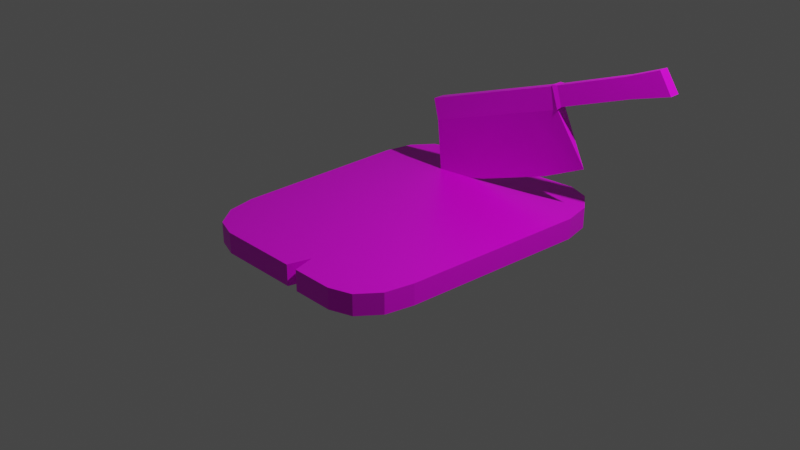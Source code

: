 # Source: Hackbrett.blend  (saved by Blender 2.92.15; exported with 4.5.12 LTS)
import bpy
from mathutils import Matrix  # noqa: F401  (used for matrix-valued properties, if any)

bpy.ops.wm.read_factory_settings(use_empty=True)
scene = bpy.context.scene
scene.name = 'Scene'

# ---- collections
col_collection = bpy.data.collections.new('Collection'); scene.collection.children.link(col_collection)

# ---- images (referenced by path relative to the original .blend; pixels are not part of the script)
import os
ASSET_DIR = os.environ.get("B2B_ASSET_DIR", "")  # directory of the original .blend (textures are referenced by path, not embedded)
HERE = os.path.dirname(os.path.abspath(__file__))  # packed textures are extracted next to this script under _unpacked/

def load_image(name, relpath, width, height, colorspace="sRGB"):
    """Load a texture the original file referenced (path relative to the .blend, or extracted next to this script)."""
    p = next((c for c in (os.path.join(HERE, relpath), os.path.join(ASSET_DIR, relpath)) if relpath and os.path.exists(c)), "")
    if p:
        img = bpy.data.images.load(p, check_existing=True)
        img.name = name
    else:  # same state as the original file: an image datablock whose file is absent (Cycles renders it pink)
        img = bpy.data.images.new(name, width, height)
        img.source = "FILE"
        img.filepath = "//" + (relpath or name)
    img.colorspace_settings.name = colorspace
    return img
img_imphenziapalette01_256_gradient_png_001 = load_image('ImphenziaPalette01-256-Gradient.png.001', 'ImphenziaPalette01-256-Gradient.png', 1024, 1024, 'sRGB')

# ---- materials (node trees are filled in below, after node groups)
mat_material_001 = bpy.data.materials.new('Material.001')
mat_material_001.alpha_threshold = 0.0
mat_material_001.use_transparent_shadow = False
mat_material_001.line_color = (0.0, 0.0, 0.0, 1.0)

# ---- material node trees
mat_material_001.use_nodes = True; mat_material_001.node_tree.nodes.clear()
_N = mat_material_001.node_tree.nodes; _L = mat_material_001.node_tree.links
n0 = _N.new('ShaderNodeOutputMaterial'); n0.name = 'Material Output'; n0.location = (300, 300)
n1 = _N.new('ShaderNodeBsdfPrincipled'); n1.name = 'Principled BSDF'; n1.location = (10, 300)
n1.distribution = 'GGX'
n1.subsurface_method = 'BURLEY'
n1.inputs[2].default_value = 0.4
n1.inputs[3].default_value = 1.45
n1.inputs[27].default_value = (0.0, 0.0, 0.0, 1.0)
n1.inputs[28].default_value = 1.0
n2 = _N.new('ShaderNodeTexImage'); n2.name = 'Image Texture'; n2.location = (-280, 280)
n2.image = img_imphenziapalette01_256_gradient_png_001
_L.new(n1.outputs[0], n0.inputs[0])
_L.new(n2.outputs[0], n1.inputs[0])
n0.is_active_output = True

# ---- world
world_world = bpy.data.worlds.new('World'); scene.world = world_world
world_world.use_nodes = True; world_world.node_tree.nodes.clear()
_N = world_world.node_tree.nodes; _L = world_world.node_tree.links
n0 = _N.new('ShaderNodeOutputWorld'); n0.name = 'World Output'; n0.location = (300, 300)
n1 = _N.new('ShaderNodeBackground'); n1.name = 'Background'; n1.location = (10, 300)
n1.inputs[0].default_value = (0.05088, 0.05088, 0.05088, 1.0)
_L.new(n1.outputs[0], n0.inputs[0])
n0.is_active_output = True
world_world.color = (0.05088, 0.05088, 0.05088)
world_world.use_sun_shadow = False
world_world.sun_shadow_jitter_overblur = 0.0

# ---- cameras
cam_camera = bpy.data.cameras.new('Camera')
cam_camera.clip_end = 100.0
cam_camera.ortho_scale = 7.314

# ---- lights
light_light = bpy.data.lights.new('Light', 'POINT')
light_light.transmission_factor = 0.0
light_light.energy = 1000.0
light_light.shadow_soft_size = 0.1
light_light.shadow_maximum_resolution = 0.006
light_light.use_absolute_resolution = True

# ---- meshes
me_cube = bpy.data.meshes.new('Cube')
me_cube.from_pydata([(0.129, -1.303, -0.1129), (0.1829, -1.101, -0.1129), (0.2368, -1.303, -0.1129), (0.2368, -1.303, 0.1129), (0.1829, -1.101, 0.1129), (0.129, -1.303, 0.1129), (1.103, 0.9005, 0.1129), (0.7119, 1.41, 0.1129), (1.05, 1.155, 0.1129), (0.9072, 1.341, 0.1129), (0.7119, 1.41, -0.1129), (1.103, 0.9005, -0.1129), (0.9072, 1.341, -0.1129), (1.05, 1.155, -0.1129), (0.6094, -1.303, 0.1129), (1.0, -0.7942, 0.1129), (0.8047, -1.235, 0.1129), (0.9477, -1.049, 0.1129), (1.0, -0.7942, -0.1129), (0.6094, -1.303, -0.1129), (0.9477, -1.049, -0.1129), (0.8047, -1.235, -0.1129), (-0.6094, 1.303, 0.1129), (-1.0, 0.7942, 0.1129), (-0.8047, 1.235, 0.1129), (-0.9477, 1.049, 0.1129), (-1.0, 0.7942, -0.1129), (-0.6094, 1.303, -0.1129), (-0.9477, 1.049, -0.1129), (-0.8047, 1.235, -0.1129), (-1.0, -0.7942, 0.1129), (-0.6094, -1.303, 0.1129), (-0.9477, -1.049, 0.1129), (-0.8047, -1.235, 0.1129), (-0.6094, -1.303, -0.1129), (-1.0, -0.7942, -0.1129), (-0.8047, -1.235, -0.1129), (-0.9477, -1.049, -0.1129), (-0.2949, 1.205, -0.1129), (-0.2949, 1.205, 0.1129), (-0.2395, 1.303, 0.1129), (-0.3354, 1.303, 0.1129), (-0.3354, 1.303, -0.1129), (-0.2395, 1.303, -0.1129)], [], [(26, 28, 29, 27, 42, 38, 43, 10, 12, 13, 11, 18, 20, 21, 19, 2, 1, 0, 34, 36, 37, 35), (35, 30, 23, 26), (19, 14, 3, 2), (0, 5, 31, 34), (6, 8, 9, 7, 40, 39, 41, 22, 24, 25, 23, 30, 32, 33, 31, 5, 4, 3, 14, 16, 17, 15), (11, 6, 15, 18), (6, 11, 13, 8), (8, 13, 12, 9), (9, 12, 10, 7), (34, 31, 33, 36), (36, 33, 32, 37), (37, 32, 30, 35), (14, 19, 21, 16), (16, 21, 20, 17), (17, 20, 18, 15), (22, 27, 29, 24), (24, 29, 28, 25), (25, 28, 26, 23), (38, 39, 40, 43), (2, 3, 4, 1), (1, 4, 5, 0), (42, 41, 39, 38), (43, 40, 7, 10), (27, 22, 41, 42)])
_uv = me_cube.uv_layers.new(name='UVMap')
_uv.uv.foreach_set('vector', [0.8109, 0.548, 0.8113, 0.5462, 0.8123, 0.5449, 0.8136, 0.5445, 0.8155, 0.5445, 0.8158, 0.5452, 0.8162, 0.5445, 0.8227, 0.5437, 0.8241, 0.5442, 0.8251, 0.5455, 0.8254, 0.5473, 0.8247, 0.5589, 0.8244, 0.5607, 0.8234, 0.562, 0.822, 0.5624, 0.8195, 0.5624, 0.8191, 0.561, 0.8187, 0.5624, 0.8136, 0.5624, 0.8123, 0.562, 0.8113, 0.5607, 0.8109, 0.5589, 0.8175, 0.5214, 0.8185, 0.5214, 0.8185, 0.5285, 0.8175, 0.5285, 0.8124, 0.5262, 0.8124, 0.5273, 0.8107, 0.5272, 0.8107, 0.5262, 0.8139, 0.5252, 0.8139, 0.5263, 0.8106, 0.5262, 0.8106, 0.5252, 0.7965, 0.5473, 0.7968, 0.5455, 0.7978, 0.5442, 0.7992, 0.5437, 0.8057, 0.5445, 0.8061, 0.5452, 0.8064, 0.5445, 0.8083, 0.5445, 0.8096, 0.5449, 0.8106, 0.5462, 0.8109, 0.548, 0.8109, 0.5589, 0.8106, 0.5607, 0.8096, 0.562, 0.8083, 0.5624, 0.8032, 0.5624, 0.8028, 0.561, 0.8024, 0.5624, 0.7999, 0.5624, 0.7985, 0.562, 0.7975, 0.5607, 0.7972, 0.5589, 0.8185, 0.5216, 0.8195, 0.5216, 0.8195, 0.5284, 0.8185, 0.5284, 0.8195, 0.5216, 0.8185, 0.5216, 0.8185, 0.5205, 0.8195, 0.5205, 0.8195, 0.5205, 0.8185, 0.5205, 0.8185, 0.5195, 0.8195, 0.5195, 0.8088, 0.5252, 0.8088, 0.5242, 0.8096, 0.5242, 0.8096, 0.5252, 0.8106, 0.5252, 0.8106, 0.5262, 0.8097, 0.5262, 0.8097, 0.5252, 0.8175, 0.5195, 0.8185, 0.5195, 0.8185, 0.5203, 0.8175, 0.5203, 0.8175, 0.5203, 0.8185, 0.5203, 0.8185, 0.5214, 0.8175, 0.5214, 0.8124, 0.5273, 0.8124, 0.5262, 0.8133, 0.5263, 0.8133, 0.5273, 0.8133, 0.5273, 0.8133, 0.5263, 0.8139, 0.5263, 0.8139, 0.5273, 0.8195, 0.5294, 0.8185, 0.5294, 0.8185, 0.5284, 0.8195, 0.5284, 0.813, 0.5283, 0.813, 0.5273, 0.8139, 0.5273, 0.8139, 0.5283, 0.8185, 0.5306, 0.8175, 0.5306, 0.8175, 0.5297, 0.8185, 0.5297, 0.8185, 0.5297, 0.8175, 0.5297, 0.8175, 0.5285, 0.8185, 0.5285, 0.8139, 0.5308, 0.8129, 0.5308, 0.8129, 0.5304, 0.8139, 0.5304, 0.8139, 0.5292, 0.8129, 0.5292, 0.8129, 0.5283, 0.8139, 0.5283, 0.8139, 0.5299, 0.8129, 0.5299, 0.8129, 0.5292, 0.8139, 0.5292, 0.8139, 0.5304, 0.8129, 0.5304, 0.8129, 0.5299, 0.8139, 0.5299, 0.8139, 0.5242, 0.8139, 0.5252, 0.8096, 0.5252, 0.8096, 0.5242, 0.813, 0.5273, 0.813, 0.5283, 0.8118, 0.5283, 0.8118, 0.5273])
me_cube.materials.append(mat_material_001)
me_cube.use_remesh_preserve_volume = False
me_cube.use_remesh_preserve_attributes = False
me_cube.use_mirror_vertex_groups = False
me_cube.update()
me_cube_005 = bpy.data.meshes.new('Cube.005')
me_cube_005.from_pydata([(0.004415, -0.1996, -0.5614), (-0.09256, -0.1996, 0.2852), (0.004415, 0.7858, -0.5614), (-0.09256, 0.7858, 0.2852), (-0.09256, -0.6762, 0.2852), (0.004415, -0.8701, -0.4907), (-0.09003, 1.245, 0.3153), (-0.1056, 1.185, 0.2871), (0.1144, 1.191, 0.2871), (-0.09256, -0.1996, 0.5803), (-0.09256, 0.7858, 0.5803), (-0.09256, -0.6762, 0.5803), (0.1014, -0.1996, 0.5803), (0.1014, 0.7858, 0.5803), (0.1014, -0.6762, 0.5803), (-0.09703, 1.167, 0.598), (0.1059, 1.167, 0.598), (0.08898, -0.6897, 0.3041), (-0.08015, -0.6897, 0.3041), (0.08898, -0.6897, 0.5615), (-0.08015, -0.6897, 0.5615), (0.004415, 1.369, -0.4928), (-0.09256, 1.181, 0.2852), (0.1014, 1.157, 0.5803), (-0.09256, 1.157, 0.5803), (0.09886, 1.245, 0.3153), (-0.08267, 1.229, 0.5821), (0.0915, 1.229, 0.5821), (-0.09003, 2.196, 0.3374), (0.09886, 2.196, 0.3374), (-0.08267, 2.179, 0.6035), (0.0915, 2.179, 0.6035), (-0.09003, 2.703, 0.3228), (0.09886, 2.703, 0.3228), (-0.08267, 2.611, 0.6377), (0.0915, 2.611, 0.6377), (0.09847, -0.1996, 0.2854), (0.09847, 0.7858, 0.2854), (0.0982, -0.6826, 0.2854), (0.089, -0.6896, 0.3041), (0.09821, 1.185, 0.2854)], [], [(0, 1, 3, 2), (38, 36, 12, 14), (2, 37, 36, 0), (39, 38, 14, 19, 17), (40, 21, 22), (1, 4, 11, 9), (1, 0, 5, 4), (7, 8, 40, 22), (7, 15, 26, 6), (13, 10, 9, 12), (12, 9, 11, 14), (24, 23, 16, 15), (0, 36, 38, 5), (3, 1, 9, 10), (22, 3, 10, 24), (37, 2, 21, 40), (18, 17, 19, 20), (14, 11, 20, 19), (11, 4, 18, 20), (7, 22, 24, 15), (10, 13, 23, 24), (2, 3, 22, 21), (38, 4, 5), (37, 40, 23, 13), (16, 8, 25, 27), (8, 7, 6, 25), (15, 16, 27, 26), (25, 6, 28, 29), (26, 27, 31, 30), (27, 25, 29, 31), (6, 26, 30, 28), (30, 31, 35, 34), (31, 29, 33, 35), (29, 28, 32, 33), (28, 30, 34, 32), (32, 34, 35, 33), (16, 23, 40, 8), (36, 37, 13, 12), (4, 38, 39, 17, 18)])
_uv = me_cube_005.uv_layers.new(name='UVMap')
_uv.uv.foreach_set('vector', [0.4317, 0.9254, 0.427, 0.9254, 0.427, 0.92, 0.4317, 0.92, 0.4237, 0.9281, 0.4237, 0.9254, 0.4254, 0.9254, 0.4254, 0.9281, 0.419, 0.92, 0.4237, 0.92, 0.4237, 0.9254, 0.419, 0.9254, 0.4238, 0.9281, 0.4237, 0.9281, 0.4254, 0.9281, 0.4253, 0.9281, 0.4238, 0.9281, 0.4317, 0.9295, 0.4328, 0.9252, 0.4328, 0.9297, 0.427, 0.9254, 0.427, 0.9281, 0.4254, 0.9281, 0.4254, 0.9254, 0.427, 0.9254, 0.4317, 0.9254, 0.4313, 0.9291, 0.427, 0.9281, 0.8116, 0.4311, 0.8104, 0.4311, 0.8105, 0.4311, 0.8116, 0.4311, 0.8104, 0.431, 0.8087, 0.4311, 0.8088, 0.4307, 0.8103, 0.4307, 0.4364, 0.9261, 0.4353, 0.9261, 0.4353, 0.9237, 0.4364, 0.9237, 0.4364, 0.9237, 0.4353, 0.9237, 0.4353, 0.9225, 0.4364, 0.9225, 0.8123, 0.4328, 0.8133, 0.4328, 0.8134, 0.4329, 0.8122, 0.433, 0.419, 0.9254, 0.4237, 0.9254, 0.4237, 0.9281, 0.4194, 0.9291, 0.427, 0.92, 0.427, 0.9254, 0.4254, 0.9254, 0.4254, 0.92, 0.427, 0.9178, 0.427, 0.92, 0.4254, 0.92, 0.4254, 0.9179, 0.4237, 0.92, 0.419, 0.92, 0.4194, 0.9167, 0.4237, 0.9178, 0.4354, 0.9211, 0.4363, 0.9211, 0.4364, 0.9224, 0.4354, 0.9224, 0.4364, 0.9225, 0.4353, 0.9225, 0.4354, 0.9224, 0.4364, 0.9224, 0.4254, 0.9281, 0.427, 0.9281, 0.4269, 0.9281, 0.4255, 0.9281, 0.8122, 0.4315, 0.8122, 0.4314, 0.8123, 0.4328, 0.8122, 0.433, 0.4353, 0.9261, 0.4364, 0.9261, 0.4364, 0.927, 0.4353, 0.927, 0.4317, 0.92, 0.427, 0.92, 0.427, 0.9178, 0.4313, 0.9167, 0.4364, 0.9211, 0.4353, 0.9211, 0.4358, 0.9167, 0.4237, 0.92, 0.4237, 0.9178, 0.4254, 0.9179, 0.4254, 0.92, 0.8104, 0.4226, 0.8122, 0.4227, 0.812, 0.423, 0.8105, 0.4229, 0.8104, 0.4311, 0.8116, 0.4311, 0.8115, 0.4314, 0.8105, 0.4314, 0.7982, 0.435, 0.7982, 0.4361, 0.798, 0.436, 0.798, 0.4351, 0.8105, 0.4314, 0.8115, 0.4314, 0.8115, 0.4366, 0.8105, 0.4366, 0.796, 0.435, 0.797, 0.435, 0.797, 0.4374, 0.796, 0.4374, 0.8105, 0.4229, 0.812, 0.423, 0.812, 0.4283, 0.8105, 0.4282, 0.8103, 0.4307, 0.8088, 0.4307, 0.8088, 0.4255, 0.8103, 0.4254, 0.796, 0.4374, 0.797, 0.4374, 0.797, 0.4386, 0.796, 0.4386, 0.8105, 0.4282, 0.812, 0.4283, 0.8122, 0.4311, 0.8104, 0.4306, 0.8105, 0.4366, 0.8115, 0.4366, 0.8115, 0.4393, 0.8105, 0.4393, 0.8103, 0.4254, 0.8088, 0.4255, 0.8087, 0.4231, 0.8104, 0.4226, 0.797, 0.4368, 0.797, 0.435, 0.798, 0.435, 0.798, 0.4368, 0.8134, 0.4329, 0.8133, 0.4328, 0.8133, 0.4314, 0.8134, 0.4315, 0.4237, 0.9254, 0.4237, 0.92, 0.4254, 0.92, 0.4254, 0.9254, 0.4353, 0.9211, 0.4364, 0.9211, 0.4363, 0.9211, 0.4363, 0.9211, 0.4354, 0.9211])
me_cube_005.materials.append(mat_material_001)
me_cube_005.use_remesh_fix_poles = True
me_cube_005.use_remesh_preserve_attributes = False
me_cube_005.use_mirror_vertex_groups = False
me_cube_005.update()

# ---- objects
ob_brett = bpy.data.objects.new('Brett', me_cube)
ob_light = bpy.data.objects.new('Light', light_light)
ob_camera = bpy.data.objects.new('Camera', cam_camera)
ob_beil = bpy.data.objects.new('Beil', me_cube_005)

# ---- transforms, parenting, visibility, modifiers, constraints
ob_brett.location = (0.0, 0.0, 0.0)
ob_brett.scale = (1.207, 1.195, 1.0)
ob_brett.lock_rotations_4d = False
ob_brett.empty_display_type = 'ARROWS'
ob_brett.lineart.crease_threshold = 0.0
ob_light.location = (4.076, 1.005, 5.904)
ob_light.rotation_euler = (0.6503, 0.05522, 1.866)
ob_light.lock_rotations_4d = False
ob_light.empty_display_type = 'ARROWS'
ob_light.color = (0.0, 0.0, 0.0, 0.0)
ob_light.lineart.crease_threshold = 0.0
ob_camera.location = (7.359, -6.926, 4.958)
ob_camera.rotation_euler = (1.109, 0.0, 0.8149)
ob_camera.lock_rotations_4d = False
ob_camera.empty_display_type = 'ARROWS'
ob_camera.color = (0.0, 0.0, 0.0, 0.0)
ob_camera.display_type = 'WIRE'
ob_camera.lineart.crease_threshold = 0.0
ob_beil.location = (0.1232, 1.148, 0.6163)
ob_beil.rotation_euler = (0.298, -0.07981, -1.434)
ob_beil.scale = (0.8017, 0.8017, 0.8017)
ob_beil.lineart.crease_threshold = 0.0
_vg = ob_beil.vertex_groups.new(name='Body.001')
_vg = ob_beil.vertex_groups.new(name='Body')
_vg = ob_beil.vertex_groups.new(name='upperBody')
_vg = ob_beil.vertex_groups.new(name='Arm_L')
_vg = ob_beil.vertex_groups.new(name='Arm_L.001')
_vg = ob_beil.vertex_groups.new(name='Arm_L.002')
_vg = ob_beil.vertex_groups.new(name='upperBody.001')
_vg = ob_beil.vertex_groups.new(name='upperBody.002')
_vg = ob_beil.vertex_groups.new(name='Arm_R')
_vg = ob_beil.vertex_groups.new(name='Arm_R.001')
_vg = ob_beil.vertex_groups.new(name='Arm_R.002')
_vg = ob_beil.vertex_groups.new(name='Arm_L.003')
_vg = ob_beil.vertex_groups.new(name='Arm_R.003')
_vg = ob_beil.vertex_groups.new(name='Arm_L.004')
_vg = ob_beil.vertex_groups.new(name='Arm_R.004')
_vg = ob_beil.vertex_groups.new(name='Bone.001_L')
_vg = ob_beil.vertex_groups.new(name='Bone.001_L.001')
_vg = ob_beil.vertex_groups.new(name='Bone.001_L.002')
_vg = ob_beil.vertex_groups.new(name='Bone.001_R')
_vg = ob_beil.vertex_groups.new(name='Bone.001_R.001')
_vg = ob_beil.vertex_groups.new(name='Bone.001_R.002')

# ---- collection membership
col_collection.objects.link(ob_brett)
col_collection.objects.link(ob_light)
col_collection.objects.link(ob_camera)
col_collection.objects.link(ob_beil)

# ---- scene / render settings (as saved in the file)
scene.camera = ob_camera
scene.frame_start = 1; scene.frame_end = 95; scene.frame_set(2)
scene.render.engine = 'BLENDER_EEVEE_NEXT'
scene.cycles.use_denoising = False
scene.cycles.samples = 128
scene.cycles.sampling_pattern = 'TABULATED_SOBOL'
scene.cycles.use_adaptive_sampling = False
scene.cycles.use_light_tree = False
scene.view_settings.view_transform = 'Filmic'
bpy.context.view_layer.update()
